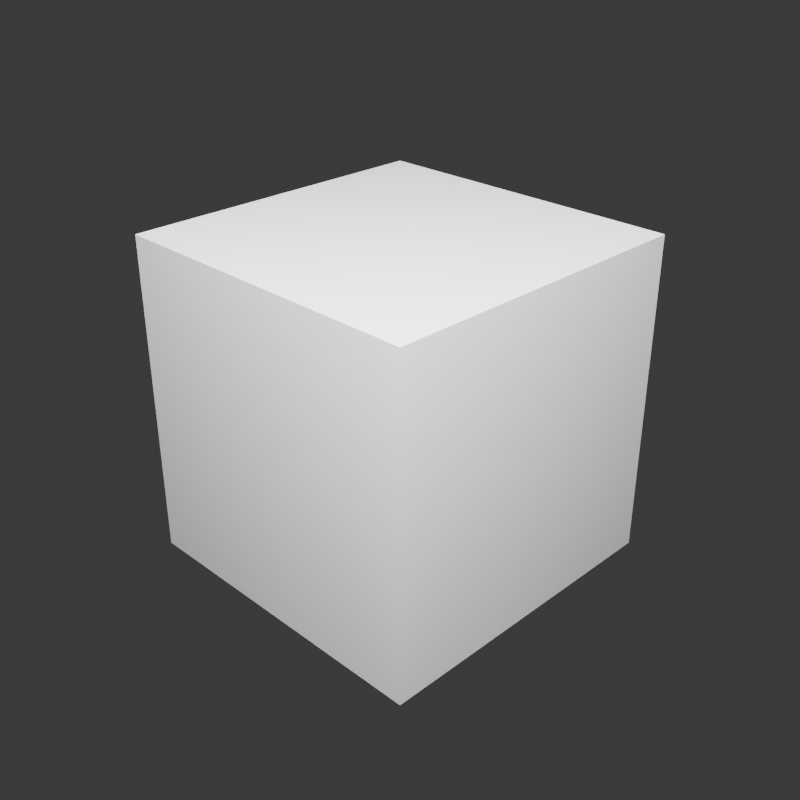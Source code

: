 # Source: canary.blend  (saved by Blender 5.2.44; exported with 4.5.12 LTS)
import bpy
from mathutils import Matrix  # noqa: F401  (used for matrix-valued properties, if any)

bpy.ops.wm.read_factory_settings(use_empty=True)
scene = bpy.context.scene
scene.name = 'Scene'

# ---- collections
col_collection = bpy.data.collections.new('Collection'); scene.collection.children.link(col_collection)

# ---- world
world_world = bpy.data.worlds.new('World'); scene.world = world_world
world_world.use_nodes = True; world_world.node_tree.nodes.clear()
_N = world_world.node_tree.nodes; _L = world_world.node_tree.links
n0 = _N.new('ShaderNodeOutputWorld'); n0.name = 'World Output'; n0.location = (200, 100)
n1 = _N.new('ShaderNodeBackground'); n1.name = 'Background'; n1.location = (-200, 100)
n1.inputs[0].default_value = (0.05088, 0.05088, 0.05088, 1.0)
_L.new(n1.outputs[0], n0.inputs[0])
n0.is_active_output = True
world_world.color = (0.025, 0.025, 0.025)
world_world.sun_shadow_jitter_overblur = 0.0

# ---- cameras
cam_camera_001 = bpy.data.cameras.new('Camera.001')

# ---- lights
light_area = bpy.data.lights.new('Area', 'AREA')
light_area.energy = 900.0
light_area.shape = 'DISK'
light_area.size = 4.0
light_area.size_y = 1.0

# ---- meshes
me_cube_001 = bpy.data.meshes.new('Cube.001')
me_cube_001.from_pydata([(-1.0, -1.0, -1.0), (-1.0, -1.0, 1.0), (-1.0, 1.0, -1.0), (-1.0, 1.0, 1.0), (1.0, -1.0, -1.0), (1.0, -1.0, 1.0), (1.0, 1.0, -1.0), (1.0, 1.0, 1.0)], [], [(0, 1, 3, 2), (2, 3, 7, 6), (6, 7, 5, 4), (4, 5, 1, 0), (2, 6, 4, 0), (7, 3, 1, 5)])
_uv = me_cube_001.uv_layers.new(name='UVMap')
_uv.uv.foreach_set('vector', [0.375, 0.0, 0.625, 0.0, 0.625, 0.25, 0.375, 0.25, 0.375, 0.25, 0.625, 0.25, 0.625, 0.5, 0.375, 0.5, 0.375, 0.5, 0.625, 0.5, 0.625, 0.75, 0.375, 0.75, 0.375, 0.75, 0.625, 0.75, 0.625, 1.0, 0.375, 1.0, 0.125, 0.5, 0.375, 0.5, 0.375, 0.75, 0.125, 0.75, 0.625, 0.5, 0.875, 0.5, 0.875, 0.75, 0.625, 0.75])
me_cube_001.update()

# ---- objects
ob_b41_d3_canary_cube = bpy.data.objects.new('B41_D3_Canary_Cube', me_cube_001)
ob_camera = bpy.data.objects.new('Camera', cam_camera_001)
ob_area = bpy.data.objects.new('Area', light_area)

# ---- transforms, parenting, visibility, modifiers, constraints
ob_b41_d3_canary_cube.location = (0.0, 0.0, 0.0)
ob_camera.location = (4.0, -4.0, 3.0)
ob_camera.rotation_euler = (1.083, -6.577e-08, 0.7854)
ob_area.location = (2.0, -2.0, 4.0)
ob_area.rotation_euler = (0.6155, 4.624e-08, 0.7854)

# ---- collection membership
col_collection.objects.link(ob_b41_d3_canary_cube)
col_collection.objects.link(ob_camera)
col_collection.objects.link(ob_area)

# ---- scene / render settings (as saved in the file)
scene.camera = ob_camera
scene.frame_start = 1; scene.frame_end = 250; scene.frame_set(1)
scene.render.engine = 'BLENDER_EEVEE_NEXT'
scene.render.resolution_x = 32
scene.render.resolution_y = 32
scene.render.bake_bias = 0.0
scene.render.bake_samples = 0
scene.render.compositor_device = 'GPU'
scene.eevee.use_volume_custom_range = False
scene.eevee.fast_gi_thickness_near = 0.1
scene.eevee.fast_gi_thickness_far = 0.0
scene.eevee.ray_tracing_options.screen_trace_thickness = 0.1
bpy.context.view_layer.update()
